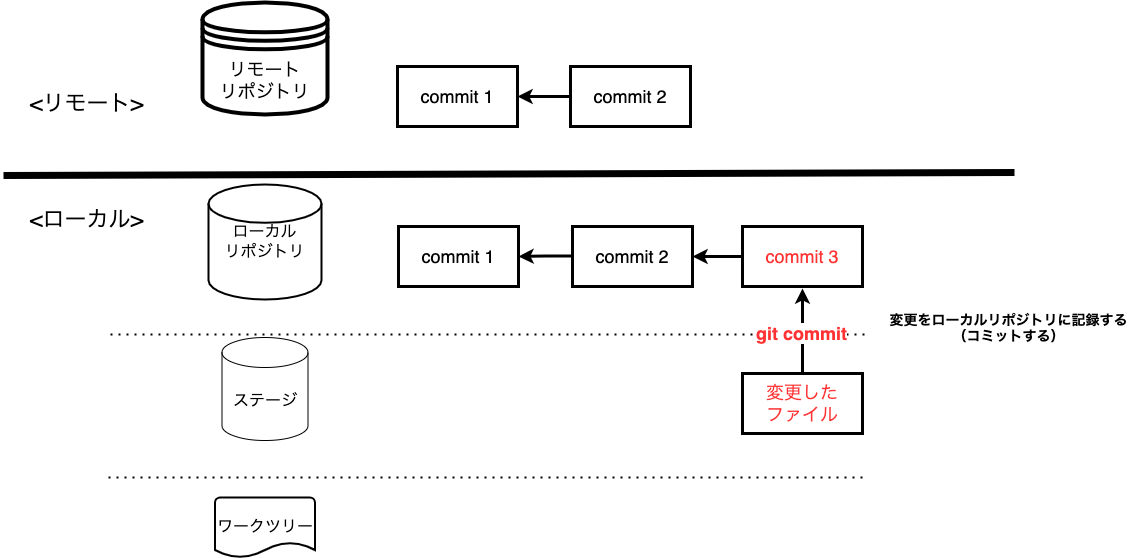

The diagram above was exported from draw.io. Its source (the exported page's mxGraphModel, read from the mxfile embedded in the PNG):
<mxGraphModel dx="1426" dy="712" grid="0" gridSize="10" guides="1" tooltips="1" connect="1" arrows="1" fold="1" page="1" pageScale="1" pageWidth="1200" pageHeight="1600" math="0" shadow="0">
  <root>
    <mxCell id="unbsEfutCH0tIf6OmtW--0" />
    <mxCell id="unbsEfutCH0tIf6OmtW--1" parent="unbsEfutCH0tIf6OmtW--0" />
    <mxCell id="unbsEfutCH0tIf6OmtW--2" value="" style="endArrow=none;dashed=1;html=1;dashPattern=1 3;strokeWidth=2;rounded=0;" edge="1" parent="unbsEfutCH0tIf6OmtW--1">
      <mxGeometry width="50" height="50" relative="1" as="geometry">
        <mxPoint x="119" y="444" as="sourcePoint" />
        <mxPoint x="876" y="444" as="targetPoint" />
      </mxGeometry>
    </mxCell>
    <mxCell id="unbsEfutCH0tIf6OmtW--3" value="" style="endArrow=none;dashed=1;html=1;dashPattern=1 3;strokeWidth=2;rounded=0;" edge="1" parent="unbsEfutCH0tIf6OmtW--1">
      <mxGeometry width="50" height="50" relative="1" as="geometry">
        <mxPoint x="117" y="587" as="sourcePoint" />
        <mxPoint x="874" y="587" as="targetPoint" />
      </mxGeometry>
    </mxCell>
    <mxCell id="unbsEfutCH0tIf6OmtW--4" value="" style="endArrow=none;html=1;rounded=0;strokeWidth=7;" edge="1" parent="unbsEfutCH0tIf6OmtW--1">
      <mxGeometry width="50" height="50" relative="1" as="geometry">
        <mxPoint x="12" y="285" as="sourcePoint" />
        <mxPoint x="1023" y="282" as="targetPoint" />
      </mxGeometry>
    </mxCell>
    <mxCell id="unbsEfutCH0tIf6OmtW--5" value="&lt;font style=&quot;font-size: 22px&quot;&gt;&amp;lt;ローカル&amp;gt;&lt;/font&gt;" style="text;html=1;align=center;verticalAlign=middle;resizable=0;points=[];autosize=1;strokeColor=none;fillColor=none;" vertex="1" parent="unbsEfutCH0tIf6OmtW--1">
      <mxGeometry x="33" y="319" width="123" height="21" as="geometry" />
    </mxCell>
    <mxCell id="unbsEfutCH0tIf6OmtW--6" value="&lt;font style=&quot;font-size: 22px&quot;&gt;&amp;lt;リモート&amp;gt;&lt;/font&gt;" style="text;html=1;align=center;verticalAlign=middle;resizable=0;points=[];autosize=1;strokeColor=none;fillColor=none;" vertex="1" parent="unbsEfutCH0tIf6OmtW--1">
      <mxGeometry x="33" y="203" width="124" height="21" as="geometry" />
    </mxCell>
    <mxCell id="unbsEfutCH0tIf6OmtW--9" value="ローカル&lt;br&gt;リポジトリ" style="strokeWidth=2;html=1;shape=mxgraph.flowchart.database;whiteSpace=wrap;fontSize=16;" vertex="1" parent="unbsEfutCH0tIf6OmtW--1">
      <mxGeometry x="217" y="294" width="113" height="115" as="geometry" />
    </mxCell>
    <mxCell id="unbsEfutCH0tIf6OmtW--10" value="ステージ" style="shape=cylinder3;whiteSpace=wrap;html=1;boundedLbl=1;backgroundOutline=1;size=15;fontSize=16;" vertex="1" parent="unbsEfutCH0tIf6OmtW--1">
      <mxGeometry x="230.5" y="447" width="86" height="103" as="geometry" />
    </mxCell>
    <mxCell id="unbsEfutCH0tIf6OmtW--11" value="ワークツリー" style="strokeWidth=2;html=1;shape=mxgraph.flowchart.document2;whiteSpace=wrap;size=0.25;fontSize=16;" vertex="1" parent="unbsEfutCH0tIf6OmtW--1">
      <mxGeometry x="223.5" y="607" width="100" height="60" as="geometry" />
    </mxCell>
    <mxCell id="unbsEfutCH0tIf6OmtW--12" value="リモート&lt;br style=&quot;font-size: 18px;&quot;&gt;リポジトリ" style="shape=datastore;whiteSpace=wrap;html=1;fontSize=18;strokeWidth=4;" vertex="1" parent="unbsEfutCH0tIf6OmtW--1">
      <mxGeometry x="211" y="112" width="125" height="112" as="geometry" />
    </mxCell>
    <mxCell id="unbsEfutCH0tIf6OmtW--21" value="&lt;font color=&quot;#000000&quot;&gt;commit 1&lt;/font&gt;" style="whiteSpace=wrap;html=1;fontSize=18;fontColor=#FF3333;strokeWidth=3;" vertex="1" parent="unbsEfutCH0tIf6OmtW--1">
      <mxGeometry x="406" y="176" width="120" height="60" as="geometry" />
    </mxCell>
    <mxCell id="unbsEfutCH0tIf6OmtW--22" value="" style="edgeStyle=orthogonalEdgeStyle;rounded=0;orthogonalLoop=1;jettySize=auto;html=1;fontSize=18;fontColor=#000000;strokeWidth=3;" edge="1" parent="unbsEfutCH0tIf6OmtW--1" target="unbsEfutCH0tIf6OmtW--21">
      <mxGeometry relative="1" as="geometry">
        <mxPoint x="581" y="206" as="sourcePoint" />
      </mxGeometry>
    </mxCell>
    <mxCell id="unbsEfutCH0tIf6OmtW--23" value="&lt;font color=&quot;#000000&quot;&gt;commit 1&lt;/font&gt;" style="whiteSpace=wrap;html=1;fontSize=18;fontColor=#FF3333;strokeWidth=3;" vertex="1" parent="unbsEfutCH0tIf6OmtW--1">
      <mxGeometry x="407" y="336" width="120" height="60" as="geometry" />
    </mxCell>
    <mxCell id="unbsEfutCH0tIf6OmtW--24" value="" style="edgeStyle=orthogonalEdgeStyle;rounded=0;orthogonalLoop=1;jettySize=auto;html=1;fontSize=18;fontColor=#FF3333;endArrow=classic;endFill=1;strokeWidth=3;" edge="1" parent="unbsEfutCH0tIf6OmtW--1" target="unbsEfutCH0tIf6OmtW--23">
      <mxGeometry relative="1" as="geometry">
        <mxPoint x="582" y="365.5" as="sourcePoint" />
      </mxGeometry>
    </mxCell>
    <mxCell id="unbsEfutCH0tIf6OmtW--28" value="&lt;font color=&quot;#000000&quot;&gt;commit 2&lt;/font&gt;" style="whiteSpace=wrap;html=1;fontSize=18;fontColor=#FF3333;strokeWidth=3;" vertex="1" parent="unbsEfutCH0tIf6OmtW--1">
      <mxGeometry x="581" y="336" width="120" height="60" as="geometry" />
    </mxCell>
    <mxCell id="unbsEfutCH0tIf6OmtW--29" value="&lt;font color=&quot;#000000&quot;&gt;commit 2&lt;/font&gt;" style="whiteSpace=wrap;html=1;fontSize=18;fontColor=#FF3333;strokeWidth=3;" vertex="1" parent="unbsEfutCH0tIf6OmtW--1">
      <mxGeometry x="579" y="176" width="120" height="60" as="geometry" />
    </mxCell>
    <mxCell id="9JIgUusOOBofI1W1MON9-2" value="" style="edgeStyle=orthogonalEdgeStyle;rounded=0;orthogonalLoop=1;jettySize=auto;html=1;fontSize=18;fontColor=#FF3333;endArrow=classic;endFill=1;strokeWidth=3;" edge="1" parent="unbsEfutCH0tIf6OmtW--1" source="9JIgUusOOBofI1W1MON9-4">
      <mxGeometry relative="1" as="geometry">
        <mxPoint x="811" y="398" as="targetPoint" />
      </mxGeometry>
    </mxCell>
    <mxCell id="9JIgUusOOBofI1W1MON9-3" value="&lt;b&gt;git commit&lt;/b&gt;" style="edgeLabel;html=1;align=center;verticalAlign=middle;resizable=0;points=[];fontSize=18;fontColor=#FF3333;" connectable="0" vertex="1" parent="9JIgUusOOBofI1W1MON9-2">
      <mxGeometry x="-0.0424" y="2" relative="1" as="geometry">
        <mxPoint as="offset" />
      </mxGeometry>
    </mxCell>
    <mxCell id="9JIgUusOOBofI1W1MON9-4" value="変更した&lt;br&gt;ファイル" style="whiteSpace=wrap;html=1;fontSize=18;fontColor=#FF3333;strokeWidth=3;" vertex="1" parent="unbsEfutCH0tIf6OmtW--1">
      <mxGeometry x="751" y="483" width="120" height="60" as="geometry" />
    </mxCell>
    <mxCell id="9JIgUusOOBofI1W1MON9-6" value="&lt;div&gt;&lt;span style=&quot;font-size: 14px&quot;&gt;&lt;b&gt;変更をローカルリポジトリに記録する&lt;/b&gt;&lt;/span&gt;&lt;/div&gt;&lt;div&gt;&lt;span style=&quot;font-size: 14px&quot;&gt;&lt;b&gt;（コミットする）&lt;/b&gt;&lt;/span&gt;&lt;/div&gt;&lt;div style=&quot;font-weight: bold&quot;&gt;&lt;br&gt;&lt;/div&gt;" style="text;html=1;align=center;verticalAlign=middle;resizable=0;points=[];autosize=1;strokeColor=none;fillColor=none;" vertex="1" parent="unbsEfutCH0tIf6OmtW--1">
      <mxGeometry x="893" y="421" width="248" height="48" as="geometry" />
    </mxCell>
    <mxCell id="_34j3TfiK3PGI-XnqG6u-1" value="" style="edgeStyle=orthogonalEdgeStyle;rounded=0;orthogonalLoop=1;jettySize=auto;html=1;fontSize=14;strokeWidth=3;" edge="1" parent="unbsEfutCH0tIf6OmtW--1" source="_34j3TfiK3PGI-XnqG6u-0" target="unbsEfutCH0tIf6OmtW--28">
      <mxGeometry relative="1" as="geometry" />
    </mxCell>
    <mxCell id="_34j3TfiK3PGI-XnqG6u-0" value="commit 3" style="whiteSpace=wrap;html=1;fontSize=18;fontColor=#FF3333;strokeWidth=3;" vertex="1" parent="unbsEfutCH0tIf6OmtW--1">
      <mxGeometry x="751" y="336" width="120" height="60" as="geometry" />
    </mxCell>
  </root>
</mxGraphModel>